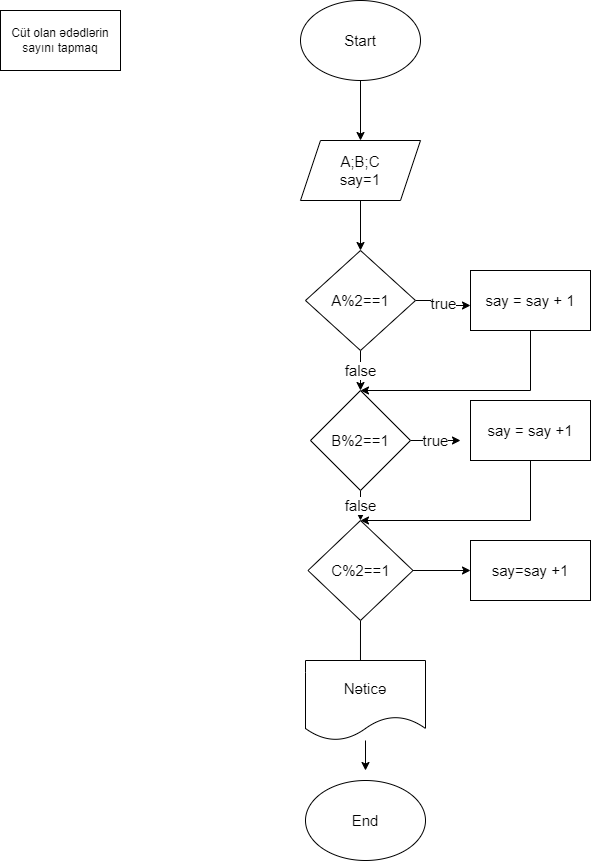

The diagram above was exported from draw.io. Its source (the exported page's mxGraphModel, read from the mxfile embedded in the PNG):
<mxGraphModel dx="880" dy="427" grid="1" gridSize="10" guides="1" tooltips="1" connect="1" arrows="1" fold="1" page="1" pageScale="1" pageWidth="850" pageHeight="1100" math="0" shadow="0">
  <root>
    <mxCell id="0" />
    <mxCell id="1" parent="0" />
    <mxCell id="KbEqydsWKJ8CpE6TMXyE-54" value="End" style="ellipse;whiteSpace=wrap;html=1;fontSize=15;" vertex="1" parent="1">
      <mxGeometry x="355" y="1830" width="120" height="80" as="geometry" />
    </mxCell>
    <mxCell id="KbEqydsWKJ8CpE6TMXyE-55" style="edgeStyle=orthogonalEdgeStyle;rounded=0;orthogonalLoop=1;jettySize=auto;html=1;exitX=0.5;exitY=1;exitDx=0;exitDy=0;fontSize=15;" edge="1" parent="1" source="KbEqydsWKJ8CpE6TMXyE-56" target="KbEqydsWKJ8CpE6TMXyE-58">
      <mxGeometry relative="1" as="geometry" />
    </mxCell>
    <mxCell id="KbEqydsWKJ8CpE6TMXyE-56" value="Start" style="ellipse;whiteSpace=wrap;html=1;fontSize=15;" vertex="1" parent="1">
      <mxGeometry x="350" y="1050" width="120" height="80" as="geometry" />
    </mxCell>
    <mxCell id="KbEqydsWKJ8CpE6TMXyE-57" style="edgeStyle=orthogonalEdgeStyle;rounded=0;orthogonalLoop=1;jettySize=auto;html=1;exitX=0.5;exitY=1;exitDx=0;exitDy=0;entryX=0.5;entryY=0;entryDx=0;entryDy=0;fontSize=15;" edge="1" parent="1" source="KbEqydsWKJ8CpE6TMXyE-58" target="KbEqydsWKJ8CpE6TMXyE-61">
      <mxGeometry relative="1" as="geometry" />
    </mxCell>
    <mxCell id="KbEqydsWKJ8CpE6TMXyE-58" value="A;B;C&lt;br&gt;say=1" style="shape=parallelogram;perimeter=parallelogramPerimeter;whiteSpace=wrap;html=1;fixedSize=1;fontSize=15;" vertex="1" parent="1">
      <mxGeometry x="350" y="1190" width="120" height="60" as="geometry" />
    </mxCell>
    <mxCell id="KbEqydsWKJ8CpE6TMXyE-59" value="false" style="edgeStyle=orthogonalEdgeStyle;rounded=0;orthogonalLoop=1;jettySize=auto;html=1;exitX=0.5;exitY=1;exitDx=0;exitDy=0;entryX=0.5;entryY=0;entryDx=0;entryDy=0;fontSize=15;" edge="1" parent="1" source="KbEqydsWKJ8CpE6TMXyE-61" target="KbEqydsWKJ8CpE6TMXyE-64">
      <mxGeometry relative="1" as="geometry" />
    </mxCell>
    <mxCell id="KbEqydsWKJ8CpE6TMXyE-60" value="true" style="edgeStyle=orthogonalEdgeStyle;rounded=0;orthogonalLoop=1;jettySize=auto;html=1;exitX=1;exitY=0.5;exitDx=0;exitDy=0;fontSize=15;" edge="1" parent="1" source="KbEqydsWKJ8CpE6TMXyE-61">
      <mxGeometry relative="1" as="geometry">
        <mxPoint x="520" y="1355" as="targetPoint" />
      </mxGeometry>
    </mxCell>
    <mxCell id="KbEqydsWKJ8CpE6TMXyE-61" value="A%2==1" style="rhombus;whiteSpace=wrap;html=1;fontSize=15;" vertex="1" parent="1">
      <mxGeometry x="355" y="1300" width="110" height="100" as="geometry" />
    </mxCell>
    <mxCell id="KbEqydsWKJ8CpE6TMXyE-62" value="false" style="edgeStyle=orthogonalEdgeStyle;rounded=0;orthogonalLoop=1;jettySize=auto;html=1;exitX=0.5;exitY=1;exitDx=0;exitDy=0;entryX=0.5;entryY=0;entryDx=0;entryDy=0;fontSize=15;" edge="1" parent="1" source="KbEqydsWKJ8CpE6TMXyE-64" target="KbEqydsWKJ8CpE6TMXyE-68">
      <mxGeometry relative="1" as="geometry" />
    </mxCell>
    <mxCell id="KbEqydsWKJ8CpE6TMXyE-63" value="true" style="edgeStyle=orthogonalEdgeStyle;rounded=0;orthogonalLoop=1;jettySize=auto;html=1;exitX=1;exitY=0.5;exitDx=0;exitDy=0;fontSize=15;" edge="1" parent="1" source="KbEqydsWKJ8CpE6TMXyE-64">
      <mxGeometry relative="1" as="geometry">
        <mxPoint x="510" y="1490" as="targetPoint" />
      </mxGeometry>
    </mxCell>
    <mxCell id="KbEqydsWKJ8CpE6TMXyE-64" value="B%2==1" style="rhombus;whiteSpace=wrap;html=1;fontSize=15;" vertex="1" parent="1">
      <mxGeometry x="360" y="1440" width="100" height="100" as="geometry" />
    </mxCell>
    <mxCell id="KbEqydsWKJ8CpE6TMXyE-65" style="edgeStyle=orthogonalEdgeStyle;rounded=0;orthogonalLoop=1;jettySize=auto;html=1;exitX=0.5;exitY=1;exitDx=0;exitDy=0;fontSize=15;" edge="1" parent="1" source="KbEqydsWKJ8CpE6TMXyE-66" target="KbEqydsWKJ8CpE6TMXyE-64">
      <mxGeometry relative="1" as="geometry">
        <mxPoint x="480" y="1440" as="targetPoint" />
        <Array as="points">
          <mxPoint x="580" y="1440" />
        </Array>
      </mxGeometry>
    </mxCell>
    <mxCell id="KbEqydsWKJ8CpE6TMXyE-66" value="say = say + 1" style="rounded=0;whiteSpace=wrap;html=1;fontSize=15;" vertex="1" parent="1">
      <mxGeometry x="520" y="1320" width="120" height="60" as="geometry" />
    </mxCell>
    <mxCell id="KbEqydsWKJ8CpE6TMXyE-67" style="edgeStyle=orthogonalEdgeStyle;rounded=0;orthogonalLoop=1;jettySize=auto;html=1;exitX=1;exitY=0.5;exitDx=0;exitDy=0;entryX=0;entryY=0.5;entryDx=0;entryDy=0;fontSize=15;" edge="1" parent="1" source="KbEqydsWKJ8CpE6TMXyE-68" target="KbEqydsWKJ8CpE6TMXyE-71">
      <mxGeometry relative="1" as="geometry" />
    </mxCell>
    <mxCell id="KbEqydsWKJ8CpE6TMXyE-74" style="edgeStyle=orthogonalEdgeStyle;rounded=0;orthogonalLoop=1;jettySize=auto;html=1;exitX=0.5;exitY=1;exitDx=0;exitDy=0;entryX=0.458;entryY=0.25;entryDx=0;entryDy=0;entryPerimeter=0;" edge="1" parent="1" source="KbEqydsWKJ8CpE6TMXyE-68" target="KbEqydsWKJ8CpE6TMXyE-72">
      <mxGeometry relative="1" as="geometry" />
    </mxCell>
    <mxCell id="KbEqydsWKJ8CpE6TMXyE-68" value="C%2==1" style="rhombus;whiteSpace=wrap;html=1;fontSize=15;" vertex="1" parent="1">
      <mxGeometry x="357.5" y="1570" width="105" height="100" as="geometry" />
    </mxCell>
    <mxCell id="KbEqydsWKJ8CpE6TMXyE-69" style="edgeStyle=orthogonalEdgeStyle;rounded=0;orthogonalLoop=1;jettySize=auto;html=1;exitX=0.5;exitY=1;exitDx=0;exitDy=0;fontSize=15;" edge="1" parent="1" source="KbEqydsWKJ8CpE6TMXyE-70" target="KbEqydsWKJ8CpE6TMXyE-68">
      <mxGeometry relative="1" as="geometry">
        <Array as="points">
          <mxPoint x="580" y="1570" />
        </Array>
      </mxGeometry>
    </mxCell>
    <mxCell id="KbEqydsWKJ8CpE6TMXyE-70" value="say = say +1" style="rounded=0;whiteSpace=wrap;html=1;fontSize=15;" vertex="1" parent="1">
      <mxGeometry x="520" y="1450" width="120" height="60" as="geometry" />
    </mxCell>
    <mxCell id="KbEqydsWKJ8CpE6TMXyE-71" value="say=say +1" style="rounded=0;whiteSpace=wrap;html=1;fontSize=15;" vertex="1" parent="1">
      <mxGeometry x="520" y="1590" width="120" height="60" as="geometry" />
    </mxCell>
    <mxCell id="KbEqydsWKJ8CpE6TMXyE-75" style="edgeStyle=orthogonalEdgeStyle;rounded=0;orthogonalLoop=1;jettySize=auto;html=1;" edge="1" parent="1" source="KbEqydsWKJ8CpE6TMXyE-72">
      <mxGeometry relative="1" as="geometry">
        <mxPoint x="415" y="1820" as="targetPoint" />
      </mxGeometry>
    </mxCell>
    <mxCell id="KbEqydsWKJ8CpE6TMXyE-72" value="Nəticə" style="shape=document;whiteSpace=wrap;html=1;boundedLbl=1;fontSize=15;" vertex="1" parent="1">
      <mxGeometry x="355" y="1710" width="120" height="80" as="geometry" />
    </mxCell>
    <mxCell id="KbEqydsWKJ8CpE6TMXyE-73" value="Cüt olan ədədlərin sayını tapmaq" style="rounded=0;whiteSpace=wrap;html=1;" vertex="1" parent="1">
      <mxGeometry x="50" y="1060" width="120" height="60" as="geometry" />
    </mxCell>
  </root>
</mxGraphModel>